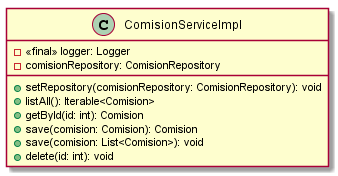

The diagram above was rendered by PlantUML. Its source (embedded in the PNG):
@startuml ComisionServiceImpl

class ComisionServiceImpl{
 - <<final>> logger: Logger
 - comisionRepository: ComisionRepository
 + setRepository(comisionRepository: ComisionRepository): void
 + listAll(): Iterable<Comision>
 + getById(id: int): Comision
 + save(comision: Comision): Comision
 + save(comision: List<Comision>): void
 + delete(id: int): void
}

@enduml